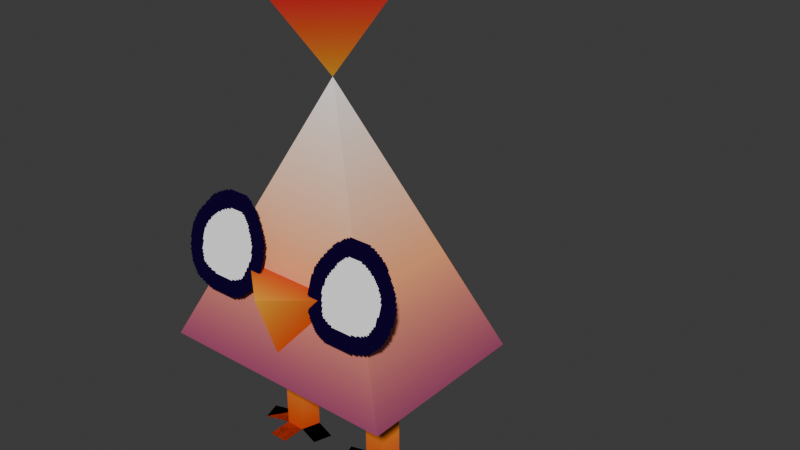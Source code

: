 # Source: chickkin.blend  (saved by Blender 4.4.32; exported with 4.5.12 LTS)
import bpy
from mathutils import Matrix  # noqa: F401  (used for matrix-valued properties, if any)

bpy.ops.wm.read_factory_settings(use_empty=True)
scene = bpy.context.scene
scene.name = 'Scene'

# ---- images (referenced by path relative to the original .blend; pixels are not part of the script)
import os
ASSET_DIR = os.environ.get("B2B_ASSET_DIR", "")  # directory of the original .blend (textures are referenced by path, not embedded)
HERE = os.path.dirname(os.path.abspath(__file__))  # packed textures are extracted next to this script under _unpacked/

def load_image(name, relpath, width, height, colorspace="sRGB"):
    """Load a texture the original file referenced (path relative to the .blend, or extracted next to this script)."""
    p = next((c for c in (os.path.join(HERE, relpath), os.path.join(ASSET_DIR, relpath)) if relpath and os.path.exists(c)), "")
    if p:
        img = bpy.data.images.load(p, check_existing=True)
        img.name = name
    else:  # same state as the original file: an image datablock whose file is absent (Cycles renders it pink)
        img = bpy.data.images.new(name, width, height)
        img.source = "FILE"
        img.filepath = "//" + (relpath or name)
    img.colorspace_settings.name = colorspace
    return img
img_chickkin_png = load_image('chickkin.png', '_unpacked/chickkin.9ea2c1e2.png', 256, 256, 'sRGB')

# ---- materials (node trees are filled in below, after node groups)
mat_material_001 = bpy.data.materials.new('Material.001')

# ---- material node trees
mat_material_001.use_nodes = True; mat_material_001.node_tree.nodes.clear()
_N = mat_material_001.node_tree.nodes; _L = mat_material_001.node_tree.links
n0 = _N.new('ShaderNodeOutputMaterial'); n0.name = 'Material Output'; n0.location = (351, 164)
n1 = _N.new('ShaderNodeMixShader'); n1.name = 'Mix Shader'; n1.location = (111, 107)
n2 = _N.new('ShaderNodeBsdfDiffuse'); n2.name = 'Diffuse BSDF'; n2.location = (-123, 230)
n3 = _N.new('ShaderNodeTexImage'); n3.name = 'Image Texture'; n3.location = (-509, 205)
n3.image = img_chickkin_png
n3.interpolation = 'Closest'
n4 = _N.new('ShaderNodeBsdfTransparent'); n4.name = 'Transparent BSDF'; n4.location = (-116, 15)
n4.inputs[0].default_value = (1.0, 1.0, 1.0, 0.0)
_L.new(n1.outputs[0], n0.inputs[0])
_L.new(n3.outputs[0], n2.inputs[0])
_L.new(n3.outputs[1], n1.inputs[0])
_L.new(n2.outputs[0], n1.inputs[2])
_L.new(n4.outputs[0], n1.inputs[1])
n0.is_active_output = True

# ---- world
world_world = bpy.data.worlds.new('World'); scene.world = world_world
world_world.use_nodes = True; world_world.node_tree.nodes.clear()
_N = world_world.node_tree.nodes; _L = world_world.node_tree.links
n0 = _N.new('ShaderNodeOutputWorld'); n0.name = 'World Output'; n0.location = (300, 300)
n1 = _N.new('ShaderNodeBackground'); n1.name = 'Background'; n1.location = (10, 300)
n1.inputs[0].default_value = (0.05088, 0.05088, 0.05088, 1.0)
_L.new(n1.outputs[0], n0.inputs[0])
n0.is_active_output = True
world_world.color = (0.05088, 0.05088, 0.05088)
world_world.sun_shadow_jitter_overblur = 0.0

# ---- meshes
me_cube_001 = bpy.data.meshes.new('Cube.001')
me_cube_001.from_pydata([(0.1063, 0.04475, 0.2534), (0.06172, 0.01239, 0.2534), (0.07873, -0.03997, 0.2534), (0.1338, -0.03997, 0.2534), (0.1508, 0.01239, 0.2534), (0.1063, 0.03266, -4.47e-08), (0.07442, 0.009534, -4.47e-08), (0.08658, -0.02789, -4.47e-08), (0.1259, -0.02789, 0.0), (0.1381, 0.009534, -4.47e-08), (0.1259, -0.07789, -4.47e-08), (0.08658, -0.07789, -4.47e-08), (0.1856, -0.005916, -4.47e-08), (0.1735, -0.04334, -4.47e-08), (0.03903, -0.04334, -4.47e-08), (0.02687, -0.005916, -4.47e-08), (0.0, -5.215e-08, 0.7653), (0.0, -0.1569, 0.2723), (0.0, -0.1111, 0.4206), (0.1169, -0.1111, 0.4206), (0.0, -0.2091, 0.4206), (0.2474, -0.09948, 0.5405), (0.05741, -0.09948, 0.5405), (0.2474, -0.1606, 0.3606), (0.05741, -0.1606, 0.3606), (0.0, -0.181, 0.2403), (0.0, 0.1821, 0.2403), (0.25, 0.1821, 0.2403), (0.25, -0.1811, 0.2403), (0.0, -0.2, 1.002), (0.0, 0.2, 1.002), (0.19, -7.078e-08, 1.002), (0.07442, 0.009534, 0.1741), (0.08658, -0.02789, 0.1741), (0.1381, 0.009534, 0.1741), (0.1063, 0.03266, 0.1741), (0.1259, -0.02789, 0.1741), (0.06172, 0.01239, 0.1864), (0.1338, -0.03997, 0.1864), (0.07873, -0.03997, 0.1864), (0.1508, 0.01239, 0.1864), (0.1063, 0.04475, 0.1864), (0.07442, 0.009534, -4.47e-08), (0.08658, -0.02789, -4.47e-08), (0.1259, -0.02789, 0.0), (0.1381, 0.009534, -4.47e-08), (0.1259, -0.07789, -4.47e-08), (0.08658, -0.07789, -4.47e-08), (0.1856, -0.005916, -4.47e-08), (0.1735, -0.04334, -4.47e-08), (0.03903, -0.04334, -4.47e-08), (0.02687, -0.005916, -4.47e-08)], [], [(8, 7, 11, 10), (6, 5, 9, 8, 7), (35, 5, 6, 32), (33, 7, 8, 36), (34, 9, 5, 35), (32, 6, 7, 33), (36, 8, 9, 34), (9, 8, 13, 12), (7, 6, 15, 14), (27, 16, 28), (26, 16, 27), (19, 20, 17), (19, 18, 20), (24, 23, 21, 22), (25, 26, 27, 28), (28, 16, 25), (30, 29, 31), (29, 16, 31), (30, 31, 16), (38, 36, 34, 40), (37, 32, 33, 39), (40, 34, 35, 41), (39, 33, 36, 38), (41, 35, 32, 37), (0, 41, 37, 1), (2, 39, 38, 3), (4, 40, 41, 0), (1, 37, 39, 2), (3, 38, 40, 4), (44, 46, 47, 43), (45, 48, 49, 44), (43, 50, 51, 42)])
_uv = me_cube_001.uv_layers.new(name='UVMap')
_uv.uv.foreach_set('vector', [0.6093, 0.2688, 0.6407, 0.2688, 0.6407, 0.2688, 0.6093, 0.2688, 0.6504, 0.2688, 0.625, 0.2688, 0.5996, 0.2688, 0.6093, 0.2688, 0.6407, 0.2688, 0.625, 0.4883, 0.625, 0.2688, 0.6504, 0.2688, 0.6504, 0.4883, 0.6407, 0.4883, 0.6407, 0.2688, 0.6093, 0.2688, 0.6093, 0.4883, 0.5996, 0.4883, 0.5996, 0.2688, 0.625, 0.2688, 0.625, 0.4883, 0.6504, 0.4883, 0.6504, 0.2688, 0.6407, 0.2688, 0.6407, 0.4883, 0.6093, 0.4883, 0.6093, 0.2688, 0.5996, 0.2688, 0.5996, 0.4883, 0.5996, 0.2688, 0.6093, 0.2688, 0.5714, 0.2688, 0.5617, 0.2688, 0.6407, 0.2688, 0.6504, 0.2688, 0.6883, 0.2688, 0.6786, 0.2688, 0.1094, 0.5938, 0.0625, 0.9968, 0.1094, 0.5938, 0.01562, 0.5938, 0.0625, 0.9968, 0.1094, 0.5938, 0.625, 0.2656, 0.625, 0.4844, 0.5156, 0.2656, 0.625, 0.2656, 0.7344, 0.2656, 0.625, 0.4844, 0.75, 0.75, 1.0, 0.75, 1.0, 1.0, 0.75, 1.0, 0.01562, 0.1563, 0.01562, 0.1562, 0.2344, 0.1562, 0.2344, 0.1563, 0.1094, 0.5938, 0.0625, 0.9968, 0.01562, 0.5938, 0.2656, 0.4844, 0.2656, 0.4844, 0.4844, 0.4844, 0.2656, 0.4844, 0.375, 0.01562, 0.4844, 0.4844, 0.2656, 0.4844, 0.4844, 0.4844, 0.375, 0.01562, 0.1031, 0.2904, 0.1093, 0.3581, 0.09963, 0.3581, 0.08951, 0.2904, 0.1605, 0.2904, 0.1504, 0.3581, 0.1407, 0.3581, 0.1469, 0.2904, 0.08951, 0.2904, 0.09963, 0.3581, 0.125, 0.3581, 0.125, 0.2904, 0.1469, 0.2904, 0.1407, 0.3581, 0.1093, 0.3581, 0.1031, 0.2904, 0.125, 0.2904, 0.125, 0.3581, 0.1504, 0.3581, 0.1605, 0.2904, 0.125, 0.1237, 0.125, 0.2904, 0.1605, 0.2904, 0.1605, 0.1237, 0.1469, 0.1237, 0.1469, 0.2904, 0.1031, 0.2904, 0.1031, 0.1237, 0.08951, 0.1237, 0.08951, 0.2904, 0.125, 0.2904, 0.125, 0.1237, 0.1605, 0.1237, 0.1605, 0.2904, 0.1469, 0.2904, 0.1469, 0.1237, 0.1031, 0.1237, 0.1031, 0.2904, 0.08951, 0.2904, 0.08951, 0.1237, 0.6093, 0.2688, 0.6093, 0.2688, 0.6407, 0.2688, 0.6407, 0.2688, 0.5996, 0.2688, 0.5617, 0.2688, 0.5714, 0.2688, 0.6093, 0.2688, 0.6407, 0.2688, 0.6786, 0.2688, 0.6883, 0.2688, 0.6504, 0.2688])
me_cube_001.materials.append(mat_material_001)
me_cube_001.update()
arm_armature = bpy.data.armatures.new('Armature')  # bones are not reproduced

# ---- objects
ob_model = bpy.data.objects.new('Model', me_cube_001)
ob_chickkin = bpy.data.objects.new('Chickkin', arm_armature)

# ---- transforms, parenting, visibility, modifiers, constraints
ob_model.parent = ob_chickkin
ob_model.location = (0.0, 0.0, 0.0)
_vg = ob_model.vertex_groups.new(name='Body')
_vg.add([0, 1, 2, 3, 4, 16, 17, 18, 19, 20, 21, 22, 23, 24, 25, 26, 27, 28], 1.0, 'REPLACE')
_vg = ob_model.vertex_groups.new(name='Comb.Top')
_vg.add([16, 29, 30, 31], 1.0, 'REPLACE')
_vg = ob_model.vertex_groups.new(name='Root')
_vg = ob_model.vertex_groups.new(name='Leg.L')
_vg.add([5, 6, 7, 8, 9, 10, 11, 12, 13, 14, 15, 32, 33, 34, 35, 36, 37, 38, 39, 40, 41, 42, 43, 44, 45, 46, 47, 48, 49, 50, 51], 1.0, 'REPLACE')
_vg = ob_model.vertex_groups.new(name='Leg.R')
_m = ob_model.modifiers.new('Mirror', 'MIRROR')
_m.use_clip = True
_m = ob_model.modifiers.new('Armature', 'ARMATURE')
_m.object = ob_chickkin
ob_chickkin.location = (0.0, 0.0, 0.0)
ob_chickkin.show_in_front = True

# ---- collection membership
scene.collection.objects.link(ob_model)
scene.collection.objects.link(ob_chickkin)

# ---- scene / render settings (as saved in the file)
scene.frame_start = 0; scene.frame_end = 19; scene.frame_set(16)
scene.render.engine = 'BLENDER_EEVEE_NEXT'
bpy.context.view_layer.update()

# ---- added for rendering (the .blend has no active camera and no usable light): camera, sun
cam_auto = bpy.data.cameras.new('AutoCamera')
cam_auto.lens = 50.0
cam_auto.sensor_width = 36.0
cam_auto.clip_end = 1000.0
ob_auto_camera = bpy.data.objects.new('AutoCamera', cam_auto)
scene.collection.objects.link(ob_auto_camera)
ob_auto_camera.location = (1.23125, -1.29981, 1.39844)
ob_auto_camera.rotation_euler = (1.09748, -7.21219e-08, 0.694738)
scene.camera = ob_auto_camera
light_auto_sun = bpy.data.lights.new('AutoSun', 'SUN')
light_auto_sun.energy = 3.0
light_auto_sun.angle = 0.0523599
ob_auto_sun = bpy.data.objects.new('AutoSun', light_auto_sun)
scene.collection.objects.link(ob_auto_sun)
ob_auto_sun.rotation_euler = (0.872665, 0.174533, 0.523599)
bpy.context.view_layer.update()
